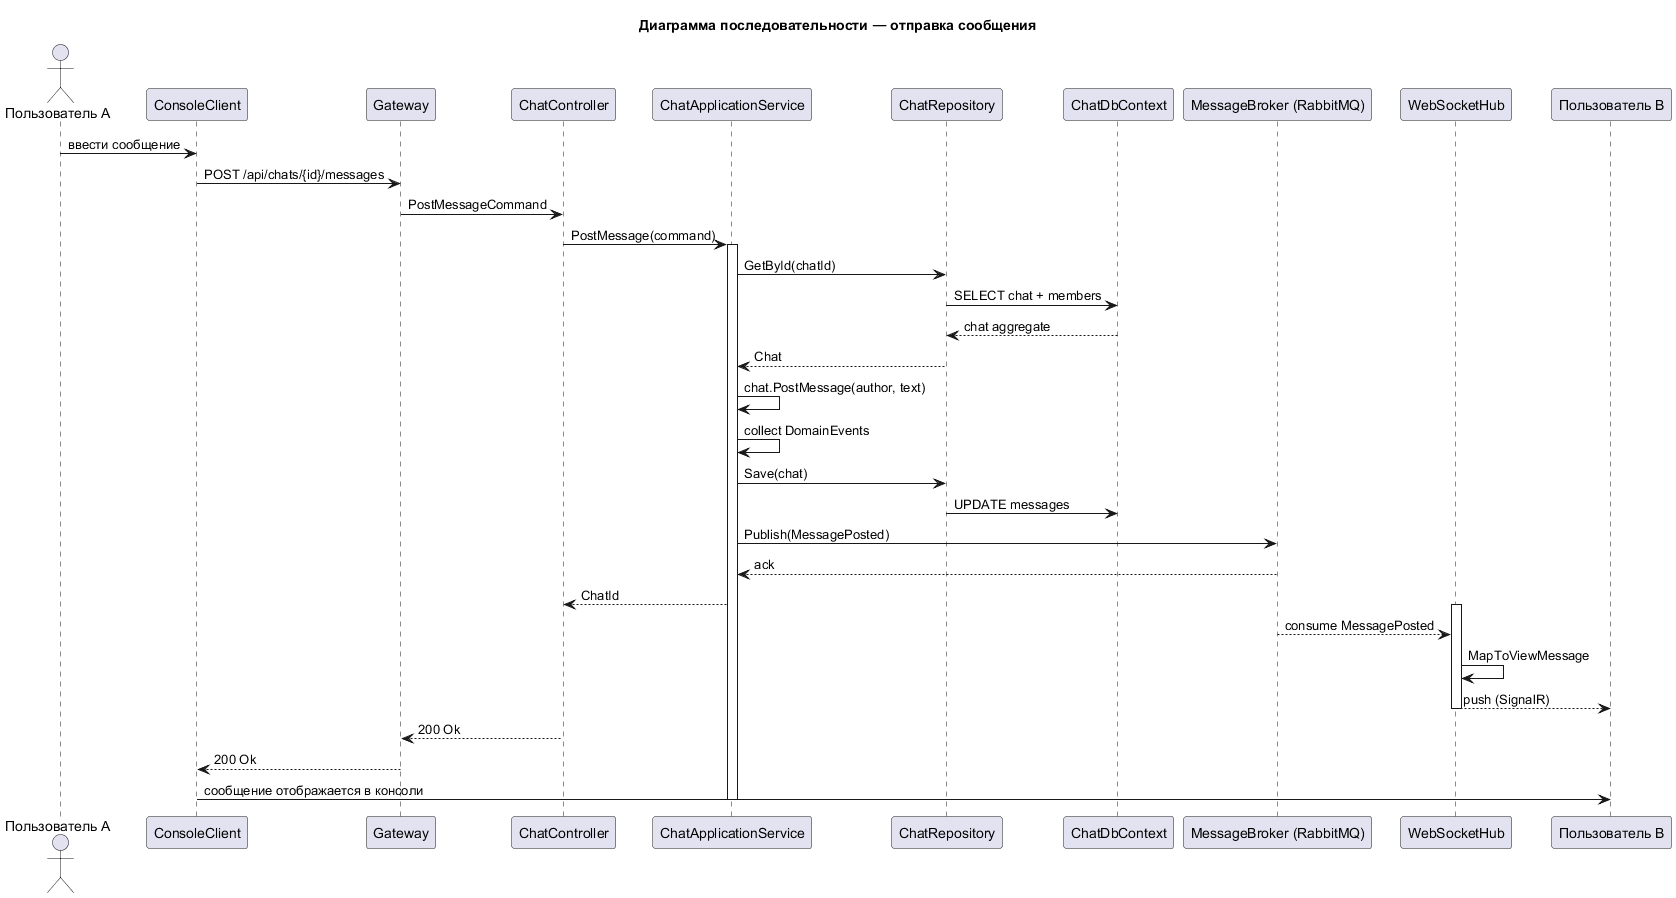

The diagram above was rendered by PlantUML. Its source (embedded in the PNG):
@startuml
' Диаграмма последовательности: отправка сообщения в чат
actor "Пользователь A" as U
participant "ConsoleClient" as C
participant "Gateway" as GW
participant "ChatController" as CTRL
participant "ChatApplicationService" as APP
participant "ChatRepository" as REPO
participant "ChatDbContext" as DB
participant "MessageBroker (RabbitMQ)" as MQ
participant "WebSocketHub" as HUB
participant "Пользователь B" as UB

title Диаграмма последовательности — отправка сообщения

U -> C : ввести сообщение
C -> GW : POST /api/chats/{id}/messages
GW -> CTRL : PostMessageCommand
CTRL -> APP : PostMessage(command)
activate APP
APP -> REPO : GetById(chatId)
REPO -> DB : SELECT chat + members
DB --> REPO : chat aggregate
REPO --> APP : Chat
APP -> APP : chat.PostMessage(author, text)
APP -> APP : collect DomainEvents
APP -> REPO : Save(chat)
REPO -> DB : UPDATE messages
APP -> MQ : Publish(MessagePosted)
MQ --> APP : ack
APP --> CTRL : ChatId
activate HUB
MQ --> HUB : consume MessagePosted
deactivate MQ
HUB -> HUB : MapToViewMessage
HUB --> UB : push (SignalR)
deactivate HUB
CTRL --> GW : 200 Ok
GW --> C : 200 Ok
C -> UB : сообщение отображается в консоли
deactivate APP

@enduml